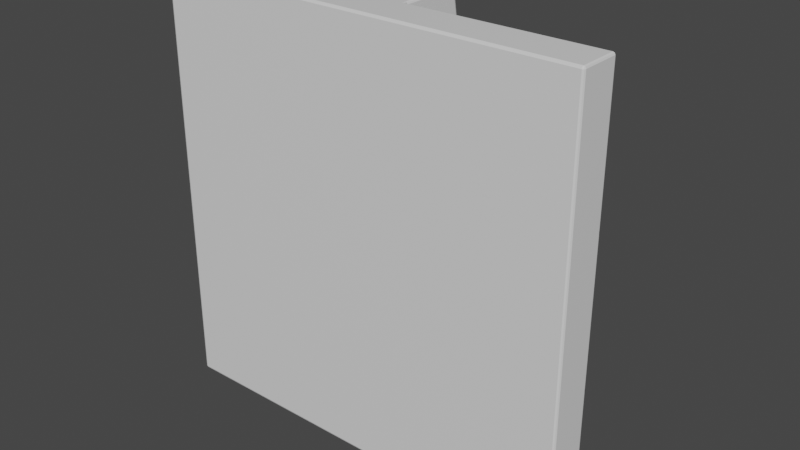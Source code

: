 # Source: C-StorageModule.blend  (saved by Blender 2.90.8; exported with 4.5.12 LTS)
import bpy
from mathutils import Matrix  # noqa: F401  (used for matrix-valued properties, if any)

bpy.ops.wm.read_factory_settings(use_empty=True)
scene = bpy.context.scene
scene.name = 'Scene'

# ---- collections
col_collection = bpy.data.collections.new('Collection'); scene.collection.children.link(col_collection)

# ---- materials (node trees are filled in below, after node groups)
mat_material = bpy.data.materials.new('Material')
mat_material.alpha_threshold = 0.0
mat_material.use_transparent_shadow = False
mat_material.line_color = (0.0, 0.0, 0.0, 1.0)

# ---- material node trees
mat_material.use_nodes = True; mat_material.node_tree.nodes.clear()
_N = mat_material.node_tree.nodes; _L = mat_material.node_tree.links
n0 = _N.new('ShaderNodeOutputMaterial'); n0.name = 'Material Output'; n0.location = (300, 300)
n1 = _N.new('ShaderNodeBsdfPrincipled'); n1.name = 'Principled BSDF'; n1.location = (10, 300)
n1.distribution = 'GGX'
n1.subsurface_method = 'BURLEY'
n1.inputs[2].default_value = 0.4
n1.inputs[3].default_value = 1.45
n1.inputs[27].default_value = (0.0, 0.0, 0.0, 1.0)
n1.inputs[28].default_value = 1.0
_L.new(n1.outputs[0], n0.inputs[0])
n0.is_active_output = True

# ---- world
world_world = bpy.data.worlds.new('World'); scene.world = world_world
world_world.use_nodes = True; world_world.node_tree.nodes.clear()
_N = world_world.node_tree.nodes; _L = world_world.node_tree.links
n0 = _N.new('ShaderNodeOutputWorld'); n0.name = 'World Output'; n0.location = (300, 300)
n1 = _N.new('ShaderNodeBackground'); n1.name = 'Background'; n1.location = (10, 300)
n1.inputs[0].default_value = (0.05088, 0.05088, 0.05088, 1.0)
_L.new(n1.outputs[0], n0.inputs[0])
n0.is_active_output = True
world_world.color = (0.05088, 0.05088, 0.05088)
world_world.use_sun_shadow = False
world_world.sun_shadow_jitter_overblur = 0.0

# ---- meshes
me_cube = bpy.data.meshes.new('Cube')
me_cube.from_pydata([(4.5, 0.4789, -4.518), (5.0, -0.5211, -5.018), (4.5, 0.4789, 4.482), (5.0, -0.5211, 4.982), (-4.5, 0.4789, -4.518), (-5.0, -0.5211, -5.018), (-4.5, 0.4789, 4.482), (-5.0, -0.5211, 4.982), (-5.0, -0.5211, -1.685), (-5.0, -0.5211, 1.649), (4.5, 0.4789, -2.185), (4.5, 0.4789, 2.149), (-4.5, 0.4789, 2.149), (-4.5, 0.4789, -2.185), (5.0, -0.5211, 1.649), (5.0, -0.5211, -1.685), (1.667, -0.5211, -5.018), (-1.667, -0.5211, -5.018), (2.167, 0.4789, 4.482), (-2.167, 0.4789, 4.482), (-1.667, -0.5211, 4.982), (1.667, -0.5211, 4.982), (-2.167, 0.4789, -4.518), (2.167, 0.4789, -4.518), (1.667, -0.5211, -1.685), (-1.667, -0.5211, -1.685), (1.667, -0.5211, 1.649), (-1.667, -0.5211, 1.649), (-2.167, 0.4789, -2.185), (2.167, 0.4789, -2.185), (-2.167, 0.4789, 2.149), (2.167, 0.4789, 2.149), (0.5556, -0.5211, -5.018), (-0.5556, -0.5211, -5.018), (0.5556, 0.4789, 4.982), (-0.5556, 0.4789, 4.982), (-0.5556, -0.5211, 4.982), (0.5556, -0.5211, 4.982), (-0.5556, 0.4789, -5.018), (0.5556, 0.4789, -5.018), (0.5556, -0.5211, -1.685), (-0.5556, -0.5211, -1.685), (0.5556, -0.5211, 1.649), (-0.5556, -0.5211, 1.649), (-0.5556, 0.4789, -1.685), (0.5556, 0.4789, -1.685), (-0.5556, 0.4789, 1.649), (0.5556, 0.4789, 1.649), (0.5556, 0.9789, 4.982), (-0.5556, 0.9789, 4.982), (-0.5556, 0.9789, -5.018), (0.5556, 0.9789, -5.018), (-0.5556, 0.9789, -1.685), (0.5556, 0.9789, -1.685), (-0.5556, 0.9789, 1.649), (0.5556, 0.9789, 1.649), (0.5556, 1.479, 4.982), (-0.5556, 1.479, 4.982), (-0.5556, 1.479, -5.018), (0.5556, 1.479, -5.018), (-0.5556, 1.479, -1.685), (0.5556, 1.479, -1.685), (-0.5556, 1.479, 1.649), (0.5556, 1.479, 1.649), (0.5556, 1.979, 4.982), (-0.5556, 1.979, 4.982), (-0.5556, 1.979, -5.018), (0.5556, 1.979, -5.018), (-0.5556, 1.979, -1.685), (0.5556, 1.979, -1.685), (-0.5556, 1.979, 1.649), (0.5556, 1.979, 1.649), (0.5556, 2.479, 2.198), (-0.5556, 2.479, 2.198), (-0.5556, 2.479, -2.234), (0.5556, 2.479, -2.234), (-0.5556, 2.479, -0.7567), (0.5556, 2.479, -0.7567), (-0.5556, 2.479, 0.7205), (0.5556, 2.479, 0.7205), (-1.667, 0.4789, 4.982), (-5.0, 0.4789, 4.982), (5.0, 0.4789, 1.649), (5.0, 0.4789, 4.982), (-5.0, 0.4789, -1.685), (-5.0, 0.4789, -5.018), (1.667, 0.4789, -5.018), (5.0, 0.4789, -5.018), (5.0, 0.4789, -1.685), (-5.0, 0.4789, 1.649), (1.667, 0.4789, -1.685), (1.667, 0.4789, 1.649), (1.667, 0.4789, 4.982), (-1.667, 0.4789, -5.018), (-1.667, 0.4789, -1.685), (-1.667, 0.4789, 1.649), (-2.167, 0.3789, 4.482), (-4.5, 0.3789, 4.482), (4.5, 0.3789, 2.149), (4.5, 0.3789, 4.482), (-4.5, 0.3789, -2.185), (-4.5, 0.3789, -4.518), (2.167, 0.3789, -4.518), (4.5, 0.3789, -4.518), (4.5, 0.3789, -2.185), (-4.5, 0.3789, 2.149), (2.167, 0.3789, -2.185), (2.167, 0.3789, 2.149), (2.167, 0.3789, 4.482), (-2.167, 0.3789, -4.518), (-2.167, 0.3789, -2.185), (-2.167, 0.3789, 2.149)], [], [(29, 10, 104, 106), (20, 80, 81, 7), (8, 84, 85, 5), (26, 14, 3, 21), (14, 82, 83, 3), (16, 86, 87, 1), (1, 87, 88, 15), (15, 88, 82, 14), (16, 1, 15, 24), (24, 15, 14, 26), (7, 81, 89, 9), (9, 89, 84, 8), (28, 22, 109, 110), (94, 84, 89, 95), (88, 90, 91, 82), (44, 94, 95, 46), (12, 6, 97, 105), (38, 93, 94, 44), (8, 25, 27, 9), (40, 24, 26, 42), (5, 17, 25, 8), (32, 16, 24, 40), (5, 85, 93, 17), (32, 39, 86, 16), (9, 27, 20, 7), (42, 26, 21, 37), (3, 83, 92, 21), (36, 35, 80, 20), (23, 29, 106, 102), (46, 95, 80, 35), (91, 47, 34, 92), (39, 38, 50, 51), (21, 92, 34, 37), (37, 34, 35, 36), (27, 43, 36, 20), (43, 42, 37, 36), (17, 93, 38, 33), (33, 38, 39, 32), (17, 33, 41, 25), (33, 32, 40, 41), (25, 41, 43, 27), (41, 40, 42, 43), (86, 39, 45, 90), (38, 44, 52, 50), (90, 45, 47, 91), (44, 46, 54, 52), (53, 51, 59, 61), (62, 60, 61, 63), (51, 50, 58, 59), (34, 47, 55, 48), (35, 34, 48, 49), (47, 45, 53, 55), (45, 39, 51, 53), (46, 35, 49, 54), (59, 58, 66, 67), (62, 57, 65, 70), (58, 60, 68, 66), (48, 55, 63, 56), (49, 48, 56, 57), (54, 62, 63, 55), (50, 52, 60, 58), (54, 49, 57, 62), (66, 68, 76, 74), (68, 70, 78, 76), (65, 64, 72, 73), (63, 61, 69, 71), (61, 59, 67, 69), (56, 63, 71, 64), (57, 56, 64, 65), (60, 62, 70, 68), (79, 78, 73, 72), (75, 74, 76, 77), (77, 76, 78, 79), (70, 65, 73, 78), (67, 66, 74, 75), (71, 69, 77, 79), (69, 67, 75, 77), (64, 71, 79, 72), (60, 52, 53, 61), (52, 54, 55, 53), (19, 6, 81, 80), (11, 2, 83, 82), (13, 4, 85, 84), (23, 0, 87, 86), (0, 10, 88, 87), (6, 12, 89, 81), (10, 29, 90, 88), (31, 11, 82, 91), (2, 18, 92, 83), (4, 22, 93, 85), (28, 13, 84, 94), (12, 30, 95, 89), (29, 23, 86, 90), (22, 28, 94, 93), (18, 31, 91, 92), (30, 19, 80, 95), (111, 105, 97, 96), (109, 101, 100, 110), (103, 102, 106, 104), (98, 107, 108, 99), (31, 18, 108, 107), (11, 31, 107, 98), (6, 19, 96, 97), (19, 30, 111, 96), (18, 2, 99, 108), (2, 11, 98, 99), (22, 4, 101, 109), (4, 13, 100, 101), (13, 28, 110, 100), (0, 23, 102, 103), (30, 12, 105, 111), (10, 0, 103, 104)])
_uv = me_cube.uv_layers.new(name='UVMap')
_uv.uv.foreach_set('vector', [0.61, 0.85, 0.61, 0.7333, 0.615, 0.7333, 0.615, 0.85, 0.125, 0.8333, 0.175, 0.8333, 0.175, 1.0, 0.125, 1.0, 0.5, 0.8333, 0.55, 0.8333, 0.55, 1.0, 0.5, 1.0, 0.3333, 0.3333, 0.5, 0.3333, 0.5, 0.5, 0.3333, 0.5, 0.5, 0.6667, 0.45, 0.6667, 0.45, 0.5, 0.5, 0.5, 0.125, 0.6667, 0.075, 0.6667, 0.075, 0.5, 0.125, 0.5, 0.5, 1.0, 0.45, 1.0, 0.45, 0.8333, 0.5, 0.8333, 0.5, 0.8333, 0.45, 0.8333, 0.45, 0.6667, 0.5, 0.6667, 0.3333, 2.384e-08, 0.5, 0.0, 0.5, 0.1667, 0.3333, 0.1667, 0.3333, 0.1667, 0.5, 0.1667, 0.5, 0.3333, 0.3333, 0.3333, 0.5, 0.5, 0.55, 0.5, 0.55, 0.6667, 0.5, 0.6667, 0.5, 0.6667, 0.55, 0.6667, 0.55, 0.8333, 0.5, 0.8333, 0.64, 0.85, 0.64, 0.7333, 0.645, 0.7333, 0.645, 0.85, 0.8889, 0.3333, 0.7222, 0.3333, 0.7222, 0.1667, 0.8889, 0.1667, 0.7222, 0.3333, 0.5556, 0.3333, 0.5556, 0.1667, 0.7222, 0.1667, 0.9444, 0.3333, 0.8889, 0.3333, 0.8889, 0.1667, 0.9444, 0.1667, 0.655, 0.7333, 0.655, 0.85, 0.65, 0.85, 0.65, 0.7333, 0.9444, 0.5, 0.8889, 0.5, 0.8889, 0.3333, 0.9444, 0.3333, 2.384e-08, 0.1667, 0.1667, 0.1667, 0.1667, 0.3333, 2.384e-08, 0.3333, 0.2778, 0.1667, 0.3333, 0.1667, 0.3333, 0.3333, 0.2778, 0.3333, 0.0, 4.768e-08, 0.1667, 2.384e-08, 0.1667, 0.1667, 2.384e-08, 0.1667, 0.2778, 2.384e-08, 0.3333, 2.384e-08, 0.3333, 0.1667, 0.2778, 0.1667, 0.125, 1.0, 0.075, 1.0, 0.075, 0.8333, 0.125, 0.8333, 0.125, 0.7222, 0.075, 0.7222, 0.075, 0.6667, 0.125, 0.6667, 2.384e-08, 0.3333, 0.1667, 0.3333, 0.1667, 0.5, 4.768e-08, 0.5, 0.2778, 0.3333, 0.3333, 0.3333, 0.3333, 0.5, 0.2778, 0.5, 0.125, 0.5, 0.175, 0.5, 0.175, 0.6667, 0.125, 0.6667, 0.125, 0.7778, 0.175, 0.7778, 0.175, 0.8333, 0.125, 0.8333, 0.6717, 0.7333, 0.6717, 0.85, 0.6667, 0.85, 0.6667, 0.7333, 0.9444, 0.1667, 0.8889, 0.1667, 0.8889, 2.384e-08, 0.9444, 4.768e-08, 0.5556, 0.1667, 0.5, 0.1667, 0.5, 2.384e-08, 0.5556, 2.384e-08, 0.075, 0.7222, 0.075, 0.7778, 0.05, 0.7778, 0.05, 0.7222, 0.125, 0.6667, 0.175, 0.6667, 0.175, 0.7222, 0.125, 0.7222, 0.125, 0.7222, 0.175, 0.7222, 0.175, 0.7778, 0.125, 0.7778, 0.1667, 0.3333, 0.2222, 0.3333, 0.2222, 0.5, 0.1667, 0.5, 0.2222, 0.3333, 0.2778, 0.3333, 0.2778, 0.5, 0.2222, 0.5, 0.125, 0.8333, 0.075, 0.8333, 0.075, 0.7778, 0.125, 0.7778, 0.125, 0.7778, 0.075, 0.7778, 0.075, 0.7222, 0.125, 0.7222, 0.1667, 2.384e-08, 0.2222, 2.384e-08, 0.2222, 0.1667, 0.1667, 0.1667, 0.2222, 2.384e-08, 0.2778, 2.384e-08, 0.2778, 0.1667, 0.2222, 0.1667, 0.1667, 0.1667, 0.2222, 0.1667, 0.2222, 0.3333, 0.1667, 0.3333, 0.2222, 0.1667, 0.2778, 0.1667, 0.2778, 0.3333, 0.2222, 0.3333, 0.5556, 0.5, 0.5, 0.5, 0.5, 0.3333, 0.5556, 0.3333, 0.45, 0.5, 0.45, 0.6667, 0.425, 0.6667, 0.425, 0.5, 0.5556, 0.3333, 0.5, 0.3333, 0.5, 0.1667, 0.5556, 0.1667, 0.45, 0.6667, 0.45, 0.8333, 0.425, 0.8333, 0.425, 0.6667, 0.325, 0.8333, 0.325, 1.0, 0.3, 1.0, 0.3, 0.8333, 0.7833, 0.8333, 0.7833, 0.6667, 0.8389, 0.6667, 0.8389, 0.8333, 0.05, 0.7222, 0.05, 0.7778, 0.025, 0.7778, 0.025, 0.7222, 0.35, 0.5, 0.35, 0.6667, 0.325, 0.6667, 0.325, 0.5, 0.175, 0.7778, 0.175, 0.7222, 0.2, 0.7222, 0.2, 0.7778, 0.35, 0.6667, 0.35, 0.8333, 0.325, 0.8333, 0.325, 0.6667, 0.35, 0.8333, 0.35, 1.0, 0.325, 1.0, 0.325, 0.8333, 0.45, 0.8333, 0.45, 1.0, 0.425, 1.0, 0.425, 0.8333, 0.025, 0.7222, 0.025, 0.7778, 0.0, 0.7778, 0.0, 0.7222, 0.4, 0.8333, 0.4, 1.0, 0.375, 1.0, 0.375, 0.8333, 0.4, 0.5, 0.4, 0.6667, 0.375, 0.6667, 0.375, 0.5, 0.325, 0.5, 0.325, 0.6667, 0.3, 0.6667, 0.3, 0.5, 0.2, 0.7778, 0.2, 0.7222, 0.225, 0.7222, 0.225, 0.7778, 0.6, 0.7889, 0.575, 0.7889, 0.575, 0.7333, 0.6, 0.7333, 0.425, 0.5, 0.425, 0.6667, 0.4, 0.6667, 0.4, 0.5, 0.425, 0.8333, 0.425, 1.0, 0.4, 1.0, 0.4, 0.8333, 0.375, 0.5, 0.375, 0.6667, 0.35, 0.7131, 0.35, 0.6392, 0.375, 0.6667, 0.375, 0.8333, 0.35, 0.7869, 0.35, 0.7131, 1.0, 0.5, 0.9444, 0.5, 0.9444, 0.3608, 1.0, 0.3608, 0.3, 0.6667, 0.3, 0.8333, 0.275, 0.8333, 0.275, 0.6667, 0.3, 0.8333, 0.3, 1.0, 0.275, 1.0, 0.275, 0.8333, 0.3, 0.5, 0.3, 0.6667, 0.275, 0.6667, 0.275, 0.5, 0.225, 0.7778, 0.225, 0.7222, 0.25, 0.7222, 0.25, 0.7778, 0.4, 0.6667, 0.4, 0.8333, 0.375, 0.8333, 0.375, 0.6667, 0.9444, 0.2869, 1.0, 0.2869, 1.0, 0.3608, 0.9444, 0.3608, 0.9444, 0.1392, 1.0, 0.1392, 1.0, 0.2131, 0.9444, 0.2131, 0.9444, 0.2131, 1.0, 0.2131, 1.0, 0.2869, 0.9444, 0.2869, 0.375, 0.8333, 0.375, 1.0, 0.35, 0.8608, 0.35, 0.7869, 0.9444, 0.0, 1.0, 0.0, 1.0, 0.1392, 0.9444, 0.1392, 0.275, 0.6667, 0.275, 0.8333, 0.25, 0.7869, 0.25, 0.7131, 0.275, 0.8333, 0.275, 1.0, 0.25, 0.8608, 0.25, 0.7869, 0.275, 0.5, 0.275, 0.6667, 0.25, 0.7131, 0.25, 0.6392, 0.575, 0.7889, 0.55, 0.7889, 0.55, 0.7333, 0.575, 0.7333, 0.8389, 0.5, 0.8389, 0.6667, 0.7833, 0.6667, 0.7833, 0.5, 0.8639, 0.025, 0.7472, 0.025, 0.7222, 0.0, 0.8889, 2.384e-08, 0.6972, 0.1417, 0.6972, 0.025, 0.7222, 0.0, 0.7222, 0.1667, 0.7472, 0.3583, 0.7472, 0.475, 0.7222, 0.5, 0.7222, 0.3333, 0.5806, 0.475, 0.6972, 0.475, 0.7222, 0.5, 0.5556, 0.5, 0.6972, 0.475, 0.6972, 0.3583, 0.7222, 0.3333, 0.7222, 0.5, 0.7472, 0.025, 0.7472, 0.1417, 0.7222, 0.1667, 0.7222, 0.0, 0.6972, 0.3583, 0.5806, 0.3583, 0.5556, 0.3333, 0.7222, 0.3333, 0.5806, 0.1417, 0.6972, 0.1417, 0.7222, 0.1667, 0.5556, 0.1667, 0.6972, 0.025, 0.5806, 0.025, 0.5556, 2.384e-08, 0.7222, 0.0, 0.7472, 0.475, 0.8639, 0.475, 0.8889, 0.5, 0.7222, 0.5, 0.8639, 0.3583, 0.7472, 0.3583, 0.7222, 0.3333, 0.8889, 0.3333, 0.7472, 0.1417, 0.8639, 0.1417, 0.8889, 0.1667, 0.7222, 0.1667, 0.5806, 0.3583, 0.5806, 0.475, 0.5556, 0.5, 0.5556, 0.3333, 0.8639, 0.475, 0.8639, 0.3583, 0.8889, 0.3333, 0.8889, 0.5, 0.5806, 0.025, 0.5806, 0.1417, 0.5556, 0.1667, 0.5556, 2.384e-08, 0.8639, 0.1417, 0.8639, 0.025, 0.8889, 2.384e-08, 0.8889, 0.1667, 0.6667, 0.6167, 0.6667, 0.7333, 0.55, 0.7333, 0.55, 0.6167, 0.7833, 0.7333, 0.6667, 0.7333, 0.6667, 0.6167, 0.7833, 0.6167, 0.6667, 0.6167, 0.55, 0.6167, 0.55, 0.5, 0.6667, 0.5, 0.7833, 0.5, 0.7833, 0.6167, 0.6667, 0.6167, 0.6667, 0.5, 0.8389, 0.6167, 0.8389, 0.5, 0.8439, 0.5, 0.8439, 0.6167, 0.635, 0.7333, 0.635, 0.85, 0.63, 0.85, 0.63, 0.7333, 0.6, 0.85, 0.6, 0.7333, 0.605, 0.7333, 0.605, 0.85, 0.645, 0.85, 0.645, 0.7333, 0.65, 0.7333, 0.65, 0.85, 0.8389, 0.7333, 0.8389, 0.6167, 0.8439, 0.6167, 0.8439, 0.7333, 0.655, 0.85, 0.655, 0.7333, 0.66, 0.7333, 0.66, 0.85, 0.63, 0.7333, 0.63, 0.85, 0.625, 0.85, 0.625, 0.7333, 0.605, 0.85, 0.605, 0.7333, 0.61, 0.7333, 0.61, 0.85, 0.8439, 0.6167, 0.8439, 0.5, 0.8489, 0.5, 0.8489, 0.6167, 0.64, 0.7333, 0.64, 0.85, 0.635, 0.85, 0.635, 0.7333, 0.625, 0.7333, 0.625, 0.85, 0.62, 0.85, 0.62, 0.7333, 0.615, 0.85, 0.615, 0.7333, 0.62, 0.7333, 0.62, 0.85])
me_cube.materials.append(mat_material)
me_cube.use_remesh_preserve_volume = False
me_cube.use_remesh_preserve_attributes = False
me_cube.use_mirror_vertex_groups = False
me_cube.update()

# ---- objects
ob_cube = bpy.data.objects.new('Cube', me_cube)

# ---- transforms, parenting, visibility, modifiers, constraints
ob_cube.location = (0.0, 0.0, 0.0)
ob_cube.lock_rotations_4d = False
ob_cube.empty_display_type = 'ARROWS'
ob_cube.lineart.crease_threshold = 0.0
_m = ob_cube.modifiers.new('Bevel', 'BEVEL')
_m.segments = 2
_m.limit_method = 'NONE'

# ---- collection membership
col_collection.objects.link(ob_cube)

# ---- scene / render settings (as saved in the file)
scene.frame_start = 1; scene.frame_end = 250; scene.frame_set(1)
scene.render.engine = 'BLENDER_EEVEE_NEXT'
scene.cycles.use_denoising = False
scene.cycles.samples = 128
scene.cycles.sampling_pattern = 'TABULATED_SOBOL'
scene.cycles.use_adaptive_sampling = False
scene.cycles.use_light_tree = False
scene.view_settings.view_transform = 'Filmic'
bpy.context.view_layer.update()

# ---- added for rendering (the .blend has no active camera and no usable light): camera, sun
cam_auto = bpy.data.cameras.new('AutoCamera')
cam_auto.lens = 50.0
cam_auto.sensor_width = 36.0
cam_auto.clip_end = 1000.0
ob_auto_camera = bpy.data.objects.new('AutoCamera', cam_auto)
scene.collection.objects.link(ob_auto_camera)
ob_auto_camera.location = (13.3758, -15.072, 10.6825)
ob_auto_camera.rotation_euler = (1.09748, -7.21219e-08, 0.694738)
scene.camera = ob_auto_camera
light_auto_sun = bpy.data.lights.new('AutoSun', 'SUN')
light_auto_sun.energy = 3.0
light_auto_sun.angle = 0.0523599
ob_auto_sun = bpy.data.objects.new('AutoSun', light_auto_sun)
scene.collection.objects.link(ob_auto_sun)
ob_auto_sun.rotation_euler = (0.872665, 0.174533, 0.523599)
bpy.context.view_layer.update()
